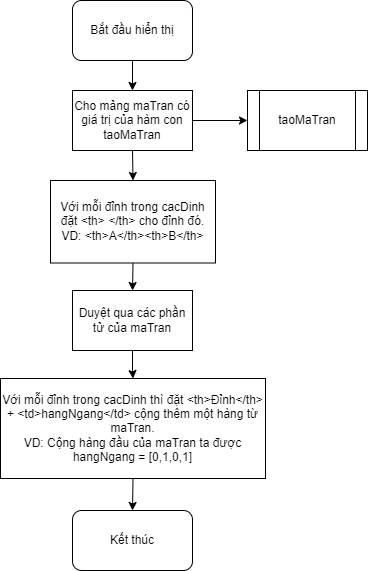

The diagram above was exported from draw.io. Its source (the exported page's mxGraphModel, read from the mxfile embedded in the PNG):
<mxGraphModel dx="1434" dy="844" grid="1" gridSize="10" guides="1" tooltips="1" connect="1" arrows="1" fold="1" page="1" pageScale="1" pageWidth="850" pageHeight="1100" math="0" shadow="0">
  <root>
    <mxCell id="0" />
    <mxCell id="1" parent="0" />
    <mxCell id="u1jP8M1oAtB5fD3ErIQu-4" style="edgeStyle=orthogonalEdgeStyle;rounded=0;orthogonalLoop=1;jettySize=auto;html=1;exitX=0.5;exitY=1;exitDx=0;exitDy=0;entryX=0.5;entryY=0;entryDx=0;entryDy=0;" edge="1" parent="1" source="u1jP8M1oAtB5fD3ErIQu-1" target="u1jP8M1oAtB5fD3ErIQu-2">
      <mxGeometry relative="1" as="geometry" />
    </mxCell>
    <mxCell id="u1jP8M1oAtB5fD3ErIQu-1" value="Bắt đầu hiển thị" style="rounded=1;whiteSpace=wrap;html=1;" vertex="1" parent="1">
      <mxGeometry x="365" y="30" width="120" height="60" as="geometry" />
    </mxCell>
    <mxCell id="u1jP8M1oAtB5fD3ErIQu-5" style="edgeStyle=orthogonalEdgeStyle;rounded=0;orthogonalLoop=1;jettySize=auto;html=1;exitX=1;exitY=0.5;exitDx=0;exitDy=0;entryX=0;entryY=0.5;entryDx=0;entryDy=0;" edge="1" parent="1" source="u1jP8M1oAtB5fD3ErIQu-2" target="u1jP8M1oAtB5fD3ErIQu-3">
      <mxGeometry relative="1" as="geometry" />
    </mxCell>
    <mxCell id="u1jP8M1oAtB5fD3ErIQu-7" style="edgeStyle=orthogonalEdgeStyle;rounded=0;orthogonalLoop=1;jettySize=auto;html=1;exitX=0.5;exitY=1;exitDx=0;exitDy=0;entryX=0.5;entryY=0;entryDx=0;entryDy=0;" edge="1" parent="1" source="u1jP8M1oAtB5fD3ErIQu-2" target="u1jP8M1oAtB5fD3ErIQu-6">
      <mxGeometry relative="1" as="geometry" />
    </mxCell>
    <mxCell id="u1jP8M1oAtB5fD3ErIQu-2" value="Cho mảng maTran có giá trị của hàm con taoMaTran" style="rounded=0;whiteSpace=wrap;html=1;" vertex="1" parent="1">
      <mxGeometry x="365" y="120" width="120" height="60" as="geometry" />
    </mxCell>
    <mxCell id="u1jP8M1oAtB5fD3ErIQu-3" value="taoMaTran" style="shape=process;whiteSpace=wrap;html=1;backgroundOutline=1;" vertex="1" parent="1">
      <mxGeometry x="540" y="120" width="120" height="60" as="geometry" />
    </mxCell>
    <mxCell id="u1jP8M1oAtB5fD3ErIQu-9" style="edgeStyle=orthogonalEdgeStyle;rounded=0;orthogonalLoop=1;jettySize=auto;html=1;exitX=0.5;exitY=1;exitDx=0;exitDy=0;entryX=0.5;entryY=0;entryDx=0;entryDy=0;" edge="1" parent="1" source="u1jP8M1oAtB5fD3ErIQu-6" target="u1jP8M1oAtB5fD3ErIQu-8">
      <mxGeometry relative="1" as="geometry" />
    </mxCell>
    <mxCell id="u1jP8M1oAtB5fD3ErIQu-6" value="Với mỗi đỉnh trong cacDinh đặt &amp;lt;th&amp;gt; &amp;lt;/th&amp;gt; cho đỉnh đó.&lt;br&gt;VD: &amp;lt;th&amp;gt;A&amp;lt;/th&amp;gt;&amp;lt;th&amp;gt;B&amp;lt;/th&amp;gt;" style="rounded=0;whiteSpace=wrap;html=1;" vertex="1" parent="1">
      <mxGeometry x="343" y="210" width="165" height="82.5" as="geometry" />
    </mxCell>
    <mxCell id="u1jP8M1oAtB5fD3ErIQu-12" value="" style="edgeStyle=orthogonalEdgeStyle;rounded=0;orthogonalLoop=1;jettySize=auto;html=1;" edge="1" parent="1" source="u1jP8M1oAtB5fD3ErIQu-8" target="u1jP8M1oAtB5fD3ErIQu-10">
      <mxGeometry relative="1" as="geometry" />
    </mxCell>
    <mxCell id="u1jP8M1oAtB5fD3ErIQu-8" value="Duyệt qua các phần tử của maTran" style="rounded=0;whiteSpace=wrap;html=1;" vertex="1" parent="1">
      <mxGeometry x="365" y="320" width="120" height="60" as="geometry" />
    </mxCell>
    <mxCell id="u1jP8M1oAtB5fD3ErIQu-14" style="edgeStyle=orthogonalEdgeStyle;rounded=0;orthogonalLoop=1;jettySize=auto;html=1;exitX=0.5;exitY=1;exitDx=0;exitDy=0;entryX=0.5;entryY=0;entryDx=0;entryDy=0;" edge="1" parent="1" source="u1jP8M1oAtB5fD3ErIQu-10" target="u1jP8M1oAtB5fD3ErIQu-13">
      <mxGeometry relative="1" as="geometry" />
    </mxCell>
    <mxCell id="u1jP8M1oAtB5fD3ErIQu-10" value="Với mỗi đỉnh trong cacDinh thì đặt &amp;lt;th&amp;gt;Đỉnh&amp;lt;/th&amp;gt; + &amp;lt;td&amp;gt;hangNgang&amp;lt;/td&amp;gt; cộng thêm một hàng từ maTran.&lt;br&gt;VD: Cộng hàng đầu của maTran ta được hangNgang = [0,1,0,1]" style="rounded=0;whiteSpace=wrap;html=1;" vertex="1" parent="1">
      <mxGeometry x="293" y="408" width="265" height="100" as="geometry" />
    </mxCell>
    <mxCell id="u1jP8M1oAtB5fD3ErIQu-13" value="Kết thúc" style="rounded=1;whiteSpace=wrap;html=1;" vertex="1" parent="1">
      <mxGeometry x="365" y="540" width="120" height="60" as="geometry" />
    </mxCell>
  </root>
</mxGraphModel>